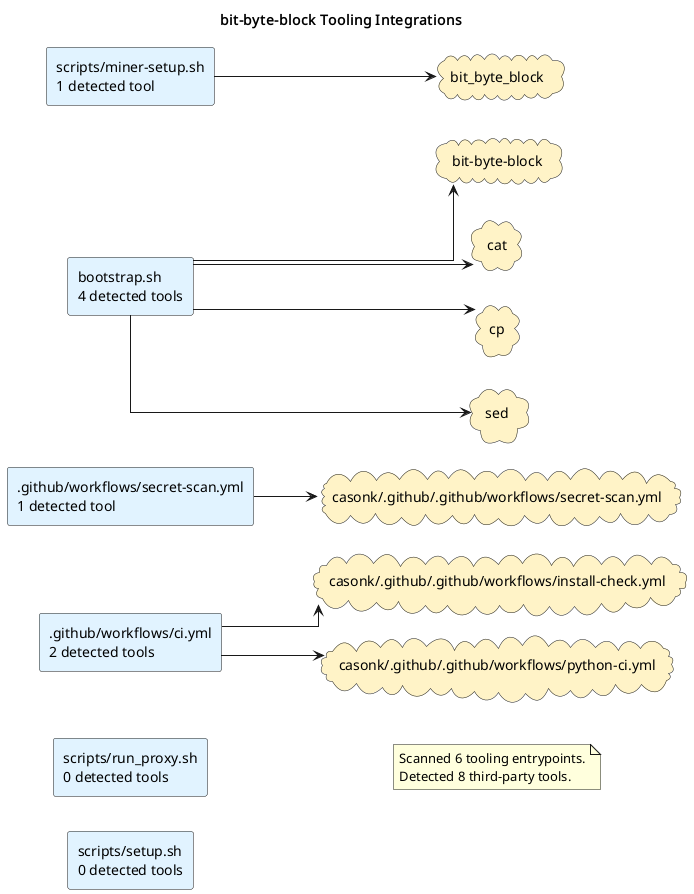

The diagram above was rendered by PlantUML. Its source (embedded in the PNG):
@startuml
title bit-byte-block Tooling Integrations
left to right direction
skinparam shadowing false
skinparam defaultFontName Monospace
skinparam componentStyle rectangle
skinparam linetype ortho
rectangle ".github/workflows/ci.yml\n2 detected tools" as source_github_workflows_ci_yml #E0F2FE
rectangle ".github/workflows/secret-scan.yml\n1 detected tool" as source_github_workflows_secret_scan_yml #E0F2FE
rectangle "bootstrap.sh\n4 detected tools" as source_bootstrap_sh #E0F2FE
rectangle "scripts/miner-setup.sh\n1 detected tool" as source_scripts_miner_setup_sh #E0F2FE
rectangle "scripts/run_proxy.sh\n0 detected tools" as source_scripts_run_proxy_sh #E0F2FE
rectangle "scripts/setup.sh\n0 detected tools" as source_scripts_setup_sh #E0F2FE
cloud "bit-byte-block" as tool_bit_byte_block #FEF3C7
cloud "bit_byte_block" as tool_bit_byte_block_2 #FEF3C7
cloud "casonk/.github/.github/workflows/install-check.yml" as tool_casonk_github_github_workflows_install_check_yml #FEF3C7
cloud "casonk/.github/.github/workflows/python-ci.yml" as tool_casonk_github_github_workflows_python_ci_yml #FEF3C7
cloud "casonk/.github/.github/workflows/secret-scan.yml" as tool_casonk_github_github_workflows_secret_scan_yml #FEF3C7
cloud "cat" as tool_cat #FEF3C7
cloud "cp" as tool_cp #FEF3C7
cloud "sed" as tool_sed #FEF3C7
source_github_workflows_ci_yml --> tool_casonk_github_github_workflows_install_check_yml
source_github_workflows_ci_yml --> tool_casonk_github_github_workflows_python_ci_yml
source_github_workflows_secret_scan_yml --> tool_casonk_github_github_workflows_secret_scan_yml
source_bootstrap_sh --> tool_bit_byte_block
source_bootstrap_sh --> tool_cat
source_bootstrap_sh --> tool_cp
source_bootstrap_sh --> tool_sed
source_scripts_miner_setup_sh --> tool_bit_byte_block_2
note as toolingGraphSummary
Scanned 6 tooling entrypoints.
Detected 8 third-party tools.
end note
@enduml